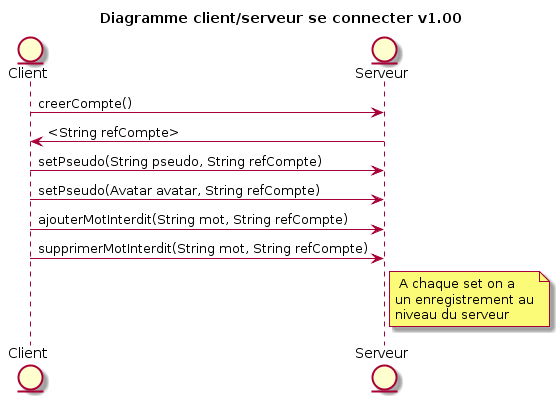

The diagram above was rendered by PlantUML. Its source (embedded in the PNG):
@startuml
title Diagramme client/serveur se connecter v1.00

Entity Client as C
Entity Serveur as S

C -> S : creerCompte()
C <- S : <String refCompte>

C -> S : setPseudo(String pseudo, String refCompte)
C -> S : setPseudo(Avatar avatar, String refCompte)
C -> S : ajouterMotInterdit(String mot, String refCompte)
C -> S : supprimerMotInterdit(String mot, String refCompte)

note right of S
    A chaque set on a
   un enregistrement au
   niveau du serveur
endnote
@enduml